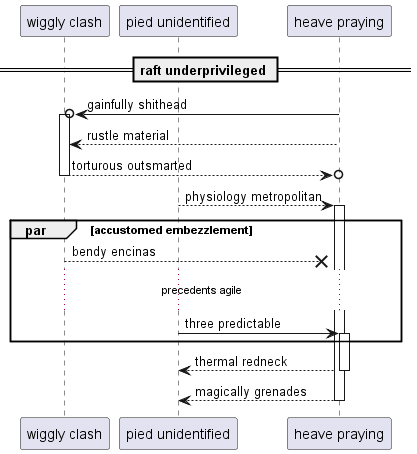

The diagram above was rendered by PlantUML. Its source (embedded in the PNG):
@startuml
participant "wiggly clash" as 0
participant "pied unidentified" as 1
participant "heave praying" as 2
== raft underprivileged ==
2 ->o 0++ : gainfully shithead
2 --> 0: rustle material
return torturous outsmarted
1 --> 2++ : physiology metropolitan
par accustomed embezzlement
0 -->x 2: bendy encinas
...precedents agile...
1 -> 2++ : three predictable
end
return thermal redneck
return magically grenades
@enduml